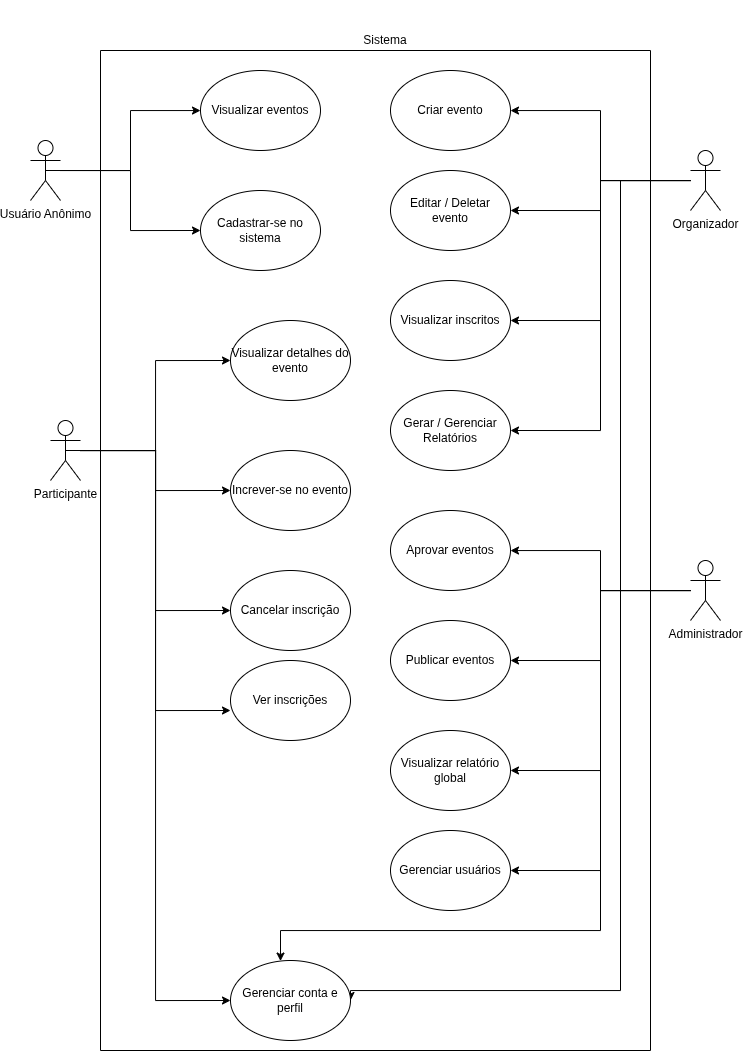

The diagram above was exported from draw.io. Its source (the exported page's mxGraphModel, read from the mxfile embedded in the PNG):
<mxGraphModel dx="1488" dy="875" grid="1" gridSize="10" guides="1" tooltips="1" connect="1" arrows="1" fold="1" page="1" pageScale="1" pageWidth="850" pageHeight="1100" math="0" shadow="0">
  <root>
    <mxCell id="0" />
    <mxCell id="1" parent="0" />
    <mxCell id="vwHauOeOPqxiP0X6v1km-14" edge="1" parent="1" source="vwHauOeOPqxiP0X6v1km-1" style="edgeStyle=orthogonalEdgeStyle;rounded=0;orthogonalLoop=1;jettySize=auto;html=1;" target="vwHauOeOPqxiP0X6v1km-13">
      <mxGeometry relative="1" as="geometry" />
    </mxCell>
    <mxCell id="vwHauOeOPqxiP0X6v1km-16" edge="1" parent="1" source="vwHauOeOPqxiP0X6v1km-1" style="edgeStyle=orthogonalEdgeStyle;rounded=0;orthogonalLoop=1;jettySize=auto;html=1;exitX=0.5;exitY=0.5;exitDx=0;exitDy=0;exitPerimeter=0;entryX=0;entryY=0.5;entryDx=0;entryDy=0;" target="vwHauOeOPqxiP0X6v1km-15">
      <mxGeometry relative="1" as="geometry" />
    </mxCell>
    <mxCell id="vwHauOeOPqxiP0X6v1km-1" parent="1" style="shape=umlActor;verticalLabelPosition=bottom;verticalAlign=top;html=1;outlineConnect=0;" value="Usuá&lt;span style=&quot;background-color: transparent; color: light-dark(rgb(0, 0, 0), rgb(255, 255, 255));&quot;&gt;rio Anô&lt;/span&gt;&lt;span style=&quot;background-color: transparent; color: light-dark(rgb(0, 0, 0), rgb(255, 255, 255));&quot;&gt;nimo&lt;/span&gt;" vertex="1">
      <mxGeometry height="60" width="30" x="160" y="310" as="geometry" />
    </mxCell>
    <mxCell id="vwHauOeOPqxiP0X6v1km-21" edge="1" parent="1" source="vwHauOeOPqxiP0X6v1km-3" style="edgeStyle=orthogonalEdgeStyle;rounded=0;orthogonalLoop=1;jettySize=auto;html=1;exitX=0.5;exitY=0.5;exitDx=0;exitDy=0;exitPerimeter=0;entryX=0;entryY=0.5;entryDx=0;entryDy=0;" target="vwHauOeOPqxiP0X6v1km-18">
      <mxGeometry relative="1" as="geometry">
        <Array as="points">
          <mxPoint x="285" y="620" />
          <mxPoint x="285" y="530" />
        </Array>
      </mxGeometry>
    </mxCell>
    <mxCell id="vwHauOeOPqxiP0X6v1km-22" edge="1" parent="1" source="vwHauOeOPqxiP0X6v1km-3" style="edgeStyle=orthogonalEdgeStyle;rounded=0;orthogonalLoop=1;jettySize=auto;html=1;entryX=0;entryY=0.5;entryDx=0;entryDy=0;" target="vwHauOeOPqxiP0X6v1km-19">
      <mxGeometry relative="1" as="geometry" />
    </mxCell>
    <mxCell id="vwHauOeOPqxiP0X6v1km-23" edge="1" parent="1" source="vwHauOeOPqxiP0X6v1km-3" style="edgeStyle=orthogonalEdgeStyle;rounded=0;orthogonalLoop=1;jettySize=auto;html=1;entryX=0;entryY=0.5;entryDx=0;entryDy=0;" target="vwHauOeOPqxiP0X6v1km-20">
      <mxGeometry relative="1" as="geometry">
        <Array as="points">
          <mxPoint x="285" y="620" />
          <mxPoint x="285" y="780" />
        </Array>
      </mxGeometry>
    </mxCell>
    <mxCell id="vwHauOeOPqxiP0X6v1km-28" edge="1" parent="1" source="vwHauOeOPqxiP0X6v1km-3" style="edgeStyle=orthogonalEdgeStyle;rounded=0;orthogonalLoop=1;jettySize=auto;html=1;entryX=0;entryY=0.5;entryDx=0;entryDy=0;" target="vwHauOeOPqxiP0X6v1km-27">
      <mxGeometry relative="1" as="geometry" />
    </mxCell>
    <mxCell id="vwHauOeOPqxiP0X6v1km-3" parent="1" style="shape=umlActor;verticalLabelPosition=bottom;verticalAlign=top;html=1;outlineConnect=0;" value="Participante" vertex="1">
      <mxGeometry height="60" width="30" x="180" y="590" as="geometry" />
    </mxCell>
    <mxCell id="aqU6CYHZCV65QY8emdeJ-14" edge="1" parent="1" source="vwHauOeOPqxiP0X6v1km-7" style="edgeStyle=orthogonalEdgeStyle;rounded=0;orthogonalLoop=1;jettySize=auto;html=1;" target="aqU6CYHZCV65QY8emdeJ-11">
      <mxGeometry relative="1" as="geometry" />
    </mxCell>
    <mxCell id="aqU6CYHZCV65QY8emdeJ-18" edge="1" parent="1" source="vwHauOeOPqxiP0X6v1km-7" style="edgeStyle=orthogonalEdgeStyle;rounded=0;orthogonalLoop=1;jettySize=auto;html=1;entryX=1;entryY=0.5;entryDx=0;entryDy=0;" target="aqU6CYHZCV65QY8emdeJ-15">
      <mxGeometry relative="1" as="geometry" />
    </mxCell>
    <mxCell id="aqU6CYHZCV65QY8emdeJ-23" edge="1" parent="1" source="vwHauOeOPqxiP0X6v1km-7" style="edgeStyle=orthogonalEdgeStyle;rounded=0;orthogonalLoop=1;jettySize=auto;html=1;" target="vwHauOeOPqxiP0X6v1km-27">
      <mxGeometry relative="1" as="geometry">
        <Array as="points">
          <mxPoint x="730" y="760.05" />
          <mxPoint x="730" y="1100.05" />
          <mxPoint x="410" y="1100.05" />
        </Array>
      </mxGeometry>
    </mxCell>
    <mxCell id="aqU6CYHZCV65QY8emdeJ-28" edge="1" parent="1" source="vwHauOeOPqxiP0X6v1km-7" style="edgeStyle=orthogonalEdgeStyle;rounded=0;orthogonalLoop=1;jettySize=auto;html=1;entryX=1;entryY=0.5;entryDx=0;entryDy=0;" target="aqU6CYHZCV65QY8emdeJ-26">
      <mxGeometry relative="1" as="geometry" />
    </mxCell>
    <mxCell id="aqU6CYHZCV65QY8emdeJ-30" edge="1" parent="1" source="vwHauOeOPqxiP0X6v1km-7" style="edgeStyle=orthogonalEdgeStyle;rounded=0;orthogonalLoop=1;jettySize=auto;html=1;entryX=1;entryY=0.5;entryDx=0;entryDy=0;" target="aqU6CYHZCV65QY8emdeJ-29">
      <mxGeometry relative="1" as="geometry" />
    </mxCell>
    <mxCell id="vwHauOeOPqxiP0X6v1km-7" parent="1" style="shape=umlActor;verticalLabelPosition=bottom;verticalAlign=top;html=1;outlineConnect=0;" value="Administrador" vertex="1">
      <mxGeometry height="60" width="30" x="820" y="730" as="geometry" />
    </mxCell>
    <mxCell id="aqU6CYHZCV65QY8emdeJ-3" edge="1" parent="1" source="vwHauOeOPqxiP0X6v1km-8" style="edgeStyle=orthogonalEdgeStyle;rounded=0;orthogonalLoop=1;jettySize=auto;html=1;" target="aqU6CYHZCV65QY8emdeJ-2">
      <mxGeometry relative="1" as="geometry" />
    </mxCell>
    <mxCell id="aqU6CYHZCV65QY8emdeJ-7" edge="1" parent="1" source="vwHauOeOPqxiP0X6v1km-8" style="edgeStyle=orthogonalEdgeStyle;rounded=0;orthogonalLoop=1;jettySize=auto;html=1;entryX=1;entryY=0.5;entryDx=0;entryDy=0;" target="aqU6CYHZCV65QY8emdeJ-5">
      <mxGeometry relative="1" as="geometry" />
    </mxCell>
    <mxCell id="aqU6CYHZCV65QY8emdeJ-8" edge="1" parent="1" source="vwHauOeOPqxiP0X6v1km-8" style="edgeStyle=orthogonalEdgeStyle;rounded=0;orthogonalLoop=1;jettySize=auto;html=1;entryX=1;entryY=0.5;entryDx=0;entryDy=0;" target="aqU6CYHZCV65QY8emdeJ-1">
      <mxGeometry relative="1" as="geometry" />
    </mxCell>
    <mxCell id="aqU6CYHZCV65QY8emdeJ-10" edge="1" parent="1" source="vwHauOeOPqxiP0X6v1km-8" style="edgeStyle=orthogonalEdgeStyle;rounded=0;orthogonalLoop=1;jettySize=auto;html=1;entryX=1;entryY=0.5;entryDx=0;entryDy=0;" target="aqU6CYHZCV65QY8emdeJ-9">
      <mxGeometry relative="1" as="geometry" />
    </mxCell>
    <mxCell id="aqU6CYHZCV65QY8emdeJ-20" edge="1" parent="1" source="vwHauOeOPqxiP0X6v1km-8" style="edgeStyle=orthogonalEdgeStyle;rounded=0;orthogonalLoop=1;jettySize=auto;html=1;entryX=1;entryY=0.5;entryDx=0;entryDy=0;" target="vwHauOeOPqxiP0X6v1km-27">
      <mxGeometry relative="1" as="geometry">
        <Array as="points">
          <mxPoint x="750" y="350.05" />
          <mxPoint x="750" y="1160.05" />
          <mxPoint x="480" y="1160.05" />
        </Array>
      </mxGeometry>
    </mxCell>
    <mxCell id="vwHauOeOPqxiP0X6v1km-8" parent="1" style="shape=umlActor;verticalLabelPosition=bottom;verticalAlign=top;html=1;outlineConnect=0;" value="Organizador" vertex="1">
      <mxGeometry height="60" width="30" x="820" y="320" as="geometry" />
    </mxCell>
    <mxCell id="vwHauOeOPqxiP0X6v1km-13" parent="1" style="ellipse;whiteSpace=wrap;html=1;" value="Visualizar eventos" vertex="1">
      <mxGeometry height="80" width="120" x="330" y="240" as="geometry" />
    </mxCell>
    <mxCell id="vwHauOeOPqxiP0X6v1km-15" parent="1" style="ellipse;whiteSpace=wrap;html=1;" value="Cadastrar-se no sistema" vertex="1">
      <mxGeometry height="80" width="120" x="330" y="360" as="geometry" />
    </mxCell>
    <mxCell id="vwHauOeOPqxiP0X6v1km-18" parent="1" style="ellipse;whiteSpace=wrap;html=1;" value="Visualizar detalhes do evento" vertex="1">
      <mxGeometry height="80" width="120" x="360" y="490" as="geometry" />
    </mxCell>
    <mxCell id="vwHauOeOPqxiP0X6v1km-19" parent="1" style="ellipse;whiteSpace=wrap;html=1;" value="Increver-se no evento" vertex="1">
      <mxGeometry height="80" width="120" x="360" y="620" as="geometry" />
    </mxCell>
    <mxCell id="vwHauOeOPqxiP0X6v1km-20" parent="1" style="ellipse;whiteSpace=wrap;html=1;" value="Cancelar inscrição" vertex="1">
      <mxGeometry height="80" width="120" x="360" y="740" as="geometry" />
    </mxCell>
    <mxCell id="vwHauOeOPqxiP0X6v1km-24" parent="1" style="ellipse;whiteSpace=wrap;html=1;" value="Ver inscrições" vertex="1">
      <mxGeometry height="80" width="120" x="360" y="830" as="geometry" />
    </mxCell>
    <mxCell id="vwHauOeOPqxiP0X6v1km-26" edge="1" parent="1" source="vwHauOeOPqxiP0X6v1km-3" style="edgeStyle=orthogonalEdgeStyle;rounded=0;orthogonalLoop=1;jettySize=auto;html=1;entryX=0;entryY=0.625;entryDx=0;entryDy=0;entryPerimeter=0;" target="vwHauOeOPqxiP0X6v1km-24">
      <mxGeometry relative="1" as="geometry">
        <Array as="points">
          <mxPoint x="285.05" y="620.05" />
          <mxPoint x="285.05" y="880.05" />
        </Array>
      </mxGeometry>
    </mxCell>
    <mxCell id="vwHauOeOPqxiP0X6v1km-27" parent="1" style="ellipse;whiteSpace=wrap;html=1;" value="Gerenciar conta e perfil" vertex="1">
      <mxGeometry height="80" width="120" x="360" y="1130" as="geometry" />
    </mxCell>
    <mxCell id="aqU6CYHZCV65QY8emdeJ-1" parent="1" style="ellipse;whiteSpace=wrap;html=1;" value="Visualizar inscritos" vertex="1">
      <mxGeometry height="80" width="120" x="520" y="450" as="geometry" />
    </mxCell>
    <mxCell id="aqU6CYHZCV65QY8emdeJ-2" parent="1" style="ellipse;whiteSpace=wrap;html=1;" value="Criar evento" vertex="1">
      <mxGeometry height="80" width="120" x="520" y="240" as="geometry" />
    </mxCell>
    <mxCell id="aqU6CYHZCV65QY8emdeJ-5" parent="1" style="ellipse;whiteSpace=wrap;html=1;" value="Editar / Deletar evento" vertex="1">
      <mxGeometry height="80" width="120" x="520" y="340" as="geometry" />
    </mxCell>
    <mxCell id="aqU6CYHZCV65QY8emdeJ-9" parent="1" style="ellipse;whiteSpace=wrap;html=1;" value="Gerar / Gerenciar Relatórios" vertex="1">
      <mxGeometry height="80" width="120" x="520" y="560" as="geometry" />
    </mxCell>
    <mxCell id="aqU6CYHZCV65QY8emdeJ-11" parent="1" style="ellipse;whiteSpace=wrap;html=1;" value="Aprovar eventos" vertex="1">
      <mxGeometry height="80" width="120" x="520" y="680" as="geometry" />
    </mxCell>
    <mxCell id="aqU6CYHZCV65QY8emdeJ-15" parent="1" style="ellipse;whiteSpace=wrap;html=1;" value="Publicar eventos" vertex="1">
      <mxGeometry height="80" width="120" x="520" y="790" as="geometry" />
    </mxCell>
    <mxCell id="aqU6CYHZCV65QY8emdeJ-26" parent="1" style="ellipse;whiteSpace=wrap;html=1;" value="Visualizar relatório global" vertex="1">
      <mxGeometry height="80" width="120" x="520" y="900" as="geometry" />
    </mxCell>
    <mxCell id="aqU6CYHZCV65QY8emdeJ-29" parent="1" style="ellipse;whiteSpace=wrap;html=1;" value="Gerenciar usuários" vertex="1">
      <mxGeometry height="80" width="120" x="520" y="1000" as="geometry" />
    </mxCell>
    <mxCell id="aqU6CYHZCV65QY8emdeJ-34" parent="1" style="swimlane;startSize=0;" value="" vertex="1">
      <mxGeometry height="1000" width="550" x="230" y="220" as="geometry" />
    </mxCell>
    <mxCell id="aqU6CYHZCV65QY8emdeJ-35" parent="1" style="text;html=1;whiteSpace=wrap;strokeColor=none;fillColor=none;align=center;verticalAlign=middle;rounded=0;" value="Sistema" vertex="1">
      <mxGeometry height="80" width="50" x="490" y="170" as="geometry" />
    </mxCell>
  </root>
</mxGraphModel>